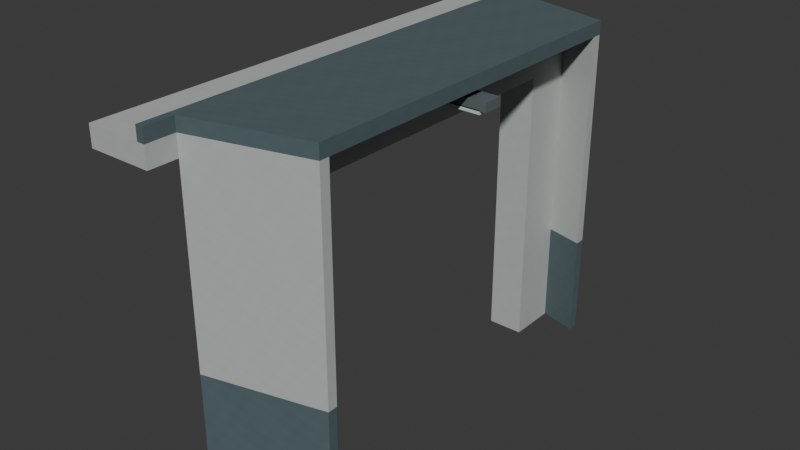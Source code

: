 # Source: AST-STF-G3-024.blend  (saved by Blender 4.3.34; exported with 4.5.12 LTS)
import bpy
from mathutils import Matrix  # noqa: F401  (used for matrix-valued properties, if any)

bpy.ops.wm.read_factory_settings(use_empty=True)
scene = bpy.context.scene
scene.name = 'Scene'

# ---- collections
col_collection = bpy.data.collections.new('Collection'); scene.collection.children.link(col_collection)

# ---- images (referenced by path relative to the original .blend; pixels are not part of the script)
import os
ASSET_DIR = os.environ.get("B2B_ASSET_DIR", "")  # directory of the original .blend (textures are referenced by path, not embedded)
HERE = os.path.dirname(os.path.abspath(__file__))  # packed textures are extracted next to this script under _unpacked/

def load_image(name, relpath, width, height, colorspace="sRGB"):
    """Load a texture the original file referenced (path relative to the .blend, or extracted next to this script)."""
    p = next((c for c in (os.path.join(HERE, relpath), os.path.join(ASSET_DIR, relpath)) if relpath and os.path.exists(c)), "")
    if p:
        img = bpy.data.images.load(p, check_existing=True)
        img.name = name
    else:  # same state as the original file: an image datablock whose file is absent (Cycles renders it pink)
        img = bpy.data.images.new(name, width, height)
        img.source = "FILE"
        img.filepath = "//" + (relpath or name)
    img.colorspace_settings.name = colorspace
    return img
img_staff_bluegrey_paint_png = load_image('staff_bluegrey_paint.png', '_unpacked/staff_bluegrey_paint.06b28083.png', 256, 256, 'sRGB')
img_staff_white_paint_png = load_image('staff_white_paint.png', '_unpacked/staff_white_paint.972c8896.png', 256, 256, 'sRGB')
img_staff_zinc_png = load_image('staff_zinc.png', '_unpacked/staff_zinc.c37cbdb6.png', 256, 256, 'sRGB')
img_staff_opal_png = load_image('staff_opal.png', '_unpacked/staff_opal.cb0b517e.png', 256, 256, 'sRGB')

# ---- materials (node trees are filled in below, after node groups)
mat_astraea_staff_bluegrey_paint = bpy.data.materials.new('ASTRAEA_staff_bluegrey_paint')
mat_astraea_staff_bluegrey_paint.diffuse_color = (0.3176, 0.3843, 0.4039, 1.0)
mat_astraea_staff_white_paint = bpy.data.materials.new('ASTRAEA_staff_white_paint')
mat_astraea_staff_white_paint.diffuse_color = (0.7098, 0.7333, 0.7176, 1.0)
mat_astraea_staff_zinc = bpy.data.materials.new('ASTRAEA_staff_zinc')
mat_astraea_staff_zinc.diffuse_color = (0.5216, 0.5608, 0.5725, 1.0)
mat_astraea_staff_opal = bpy.data.materials.new('ASTRAEA_staff_opal')
mat_astraea_staff_opal.diffuse_color = (0.8039, 0.8588, 0.8549, 1.0)

# ---- material node trees
mat_astraea_staff_bluegrey_paint.use_nodes = True; mat_astraea_staff_bluegrey_paint.node_tree.nodes.clear()
_N = mat_astraea_staff_bluegrey_paint.node_tree.nodes; _L = mat_astraea_staff_bluegrey_paint.node_tree.links
n0 = _N.new('ShaderNodeBsdfPrincipled'); n0.name = 'Principled BSDF'; n0.location = (10, 300)
n0.inputs[2].default_value = 0.78
n1 = _N.new('ShaderNodeOutputMaterial'); n1.name = 'Material Output'; n1.location = (300, 300)
n2 = _N.new('ShaderNodeTexImage'); n2.name = 'Image Texture'; n2.location = (0, 0)
n2.image = img_staff_bluegrey_paint_png
n2.interpolation = 'Closest'
_L.new(n0.outputs[0], n1.inputs[0])
_L.new(n2.outputs[0], n0.inputs[0])
n1.is_active_output = True
mat_astraea_staff_white_paint.use_nodes = True; mat_astraea_staff_white_paint.node_tree.nodes.clear()
_N = mat_astraea_staff_white_paint.node_tree.nodes; _L = mat_astraea_staff_white_paint.node_tree.links
n0 = _N.new('ShaderNodeBsdfPrincipled'); n0.name = 'Principled BSDF'; n0.location = (10, 300)
n0.inputs[2].default_value = 0.76
n1 = _N.new('ShaderNodeOutputMaterial'); n1.name = 'Material Output'; n1.location = (300, 300)
n2 = _N.new('ShaderNodeTexImage'); n2.name = 'Image Texture'; n2.location = (0, 0)
n2.image = img_staff_white_paint_png
n2.interpolation = 'Closest'
_L.new(n0.outputs[0], n1.inputs[0])
_L.new(n2.outputs[0], n0.inputs[0])
n1.is_active_output = True
mat_astraea_staff_zinc.use_nodes = True; mat_astraea_staff_zinc.node_tree.nodes.clear()
_N = mat_astraea_staff_zinc.node_tree.nodes; _L = mat_astraea_staff_zinc.node_tree.links
n0 = _N.new('ShaderNodeBsdfPrincipled'); n0.name = 'Principled BSDF'; n0.location = (10, 300)
n0.inputs[1].default_value = 0.65
n0.inputs[2].default_value = 0.61
n1 = _N.new('ShaderNodeOutputMaterial'); n1.name = 'Material Output'; n1.location = (300, 300)
n2 = _N.new('ShaderNodeTexImage'); n2.name = 'Image Texture'; n2.location = (0, 0)
n2.image = img_staff_zinc_png
n2.interpolation = 'Closest'
_L.new(n0.outputs[0], n1.inputs[0])
_L.new(n2.outputs[0], n0.inputs[0])
n1.is_active_output = True
mat_astraea_staff_opal.use_nodes = True; mat_astraea_staff_opal.node_tree.nodes.clear()
_N = mat_astraea_staff_opal.node_tree.nodes; _L = mat_astraea_staff_opal.node_tree.links
n0 = _N.new('ShaderNodeBsdfPrincipled'); n0.name = 'Principled BSDF'; n0.location = (10, 300)
n0.inputs[2].default_value = 0.45
n1 = _N.new('ShaderNodeOutputMaterial'); n1.name = 'Material Output'; n1.location = (300, 300)
n2 = _N.new('ShaderNodeTexImage'); n2.name = 'Image Texture'; n2.location = (0, 0)
n2.image = img_staff_opal_png
n2.interpolation = 'Closest'
_L.new(n0.outputs[0], n1.inputs[0])
_L.new(n2.outputs[0], n0.inputs[0])
n1.is_active_output = True

# ---- world
world_world = bpy.data.worlds.new('World'); scene.world = world_world
world_world.use_nodes = True; world_world.node_tree.nodes.clear()
_N = world_world.node_tree.nodes; _L = world_world.node_tree.links
n0 = _N.new('ShaderNodeOutputWorld'); n0.name = 'World Output'; n0.location = (300, 300)
n1 = _N.new('ShaderNodeBackground'); n1.name = 'Background'; n1.location = (10, 300)
n1.inputs[0].default_value = (0.05088, 0.05088, 0.05088, 1.0)
_L.new(n1.outputs[0], n0.inputs[0])
n0.is_active_output = True
world_world.color = (0.05088, 0.05088, 0.05088)
world_world.sun_shadow_jitter_overblur = 0.0

# ---- meshes
me_uniformswalllow_0 = bpy.data.meshes.new('UniformsWallLow_0')
me_uniformswalllow_0.from_pydata([(55.06, -433.9, 12.0), (55.06, -433.8, 12.0), (53.88, -434.1, 12.0), (55.06, -433.9, 13.03), (55.06, -433.8, 13.03), (53.88, -434.1, 13.03), (53.88, -434.1, 12.0), (53.88, -434.2, 12.0), (55.06, -433.9, 12.0), (53.88, -434.1, 13.03), (53.88, -434.2, 13.03), (55.06, -433.9, 13.03), (55.06, -433.9, 12.0), (55.06, -433.8, 12.0), (55.06, -433.8, 13.03), (55.06, -433.9, 13.03), (55.06, -433.8, 12.0), (53.88, -434.1, 12.0), (53.88, -434.1, 13.03), (55.06, -433.8, 13.03), (53.88, -434.1, 12.0), (53.88, -434.2, 13.03), (53.88, -434.1, 13.03), (53.88, -434.2, 12.0), (55.06, -433.9, 12.0), (55.06, -433.9, 13.03), (53.88, -434.2, 13.03)], [], [(2, 1, 0), (3, 4, 5), (8, 7, 6), (9, 10, 11), (12, 15, 14, 13), (16, 19, 18, 17), (20, 7, 21, 22), (23, 26, 25, 24)])
_uv = me_uniformswalllow_0.uv_layers.new(name='MetricUV')
_uv.uv.foreach_set('vector', [53.88, 434.1, 55.06, 433.8, 55.06, 433.9, 55.06, -433.9, 55.06, -433.8, 53.88, -434.1, 55.06, 433.9, 53.88, 434.2, 53.88, 434.1, 53.88, -434.1, 53.88, -434.2, 55.06, -433.9, 433.9, 12.0, 433.9, 13.03, 433.8, 13.03, 433.8, 12.0, -53.08, 12.0, -53.08, 13.03, -54.31, 13.03, -54.31, 12.0, 434.1, 12.0, 434.2, 12.0, 434.2, 13.03, 434.1, 13.03, 54.34, 12.0, 54.34, 13.03, 53.12, 13.03, 53.12, 12.0])
me_uniformswalllow_0.materials.append(mat_astraea_staff_bluegrey_paint)
me_uniformswalllow_0.update()
me_uniformswalllow_1 = bpy.data.meshes.new('UniformsWallLow_1')
me_uniformswalllow_1.from_pydata([(55.06, -430.1, 12.0), (55.06, -430.2, 12.0), (55.06, -430.1, 13.03), (53.88, -429.9, 13.03), (55.06, -430.2, 13.03), (53.88, -429.9, 12.0), (55.06, -430.1, 12.0), (53.88, -429.8, 12.0), (53.88, -429.9, 13.03), (55.06, -430.1, 13.03), (53.88, -429.8, 13.03), (53.88, -429.8, 12.0), (53.88, -429.9, 12.0), (53.88, -429.9, 13.03), (53.88, -429.9, 12.0), (55.06, -430.2, 12.0), (55.06, -430.2, 13.03), (53.88, -429.9, 13.03), (55.06, -430.2, 12.0), (55.06, -430.1, 12.0), (55.06, -430.1, 13.03), (55.06, -430.2, 13.03), (55.06, -430.1, 12.0), (53.88, -429.8, 12.0), (53.88, -429.8, 13.03), (55.06, -430.1, 13.03)], [], [(1, 14, 0), (2, 3, 4), (7, 6, 5), (8, 9, 10), (11, 12, 13, 10), (14, 17, 16, 15), (18, 21, 20, 19), (22, 23, 24, 25)])
_uv = me_uniformswalllow_1.uv_layers.new(name='MetricUV')
_uv.uv.foreach_set('vector', [55.06, 430.2, 53.88, 429.9, 55.06, 430.1, 55.06, -430.1, 53.88, -429.9, 55.06, -430.2, 53.88, 429.8, 55.06, 430.1, 53.88, 429.9, 53.88, -429.9, 55.06, -430.1, 53.88, -429.8, 429.8, 12.0, 429.9, 12.0, 429.9, 13.03, 429.8, 13.03, -157.7, 12.0, -157.7, 13.03, -159.0, 13.03, -159.0, 12.0, 430.2, 12.0, 430.2, 13.03, 430.1, 13.03, 430.1, 12.0, -158.9, 12.0, -157.7, 12.0, -157.7, 13.03, -158.9, 13.03])
me_uniformswalllow_1.materials.append(mat_astraea_staff_bluegrey_paint)
me_uniformswalllow_1.update()
me_uniformswallhigh_0 = bpy.data.meshes.new('UniformsWallHigh_0')
me_uniformswallhigh_0.from_pydata([(55.06, -433.9, 13.03), (55.06, -433.8, 13.03), (53.88, -434.1, 13.03), (55.06, -433.9, 15.2), (55.06, -433.8, 15.2), (53.88, -434.1, 15.2), (53.88, -434.1, 13.03), (53.88, -434.2, 13.03), (55.06, -433.9, 13.03), (53.88, -434.1, 15.2), (53.88, -434.2, 15.2), (55.06, -433.9, 15.2), (55.06, -433.9, 13.03), (55.06, -433.8, 13.03), (55.06, -433.8, 15.2), (55.06, -433.9, 15.2), (55.06, -433.8, 13.03), (53.88, -434.1, 13.03), (53.88, -434.1, 15.2), (55.06, -433.8, 15.2), (53.88, -434.1, 13.03), (53.88, -434.2, 15.2), (53.88, -434.1, 15.2), (53.88, -434.2, 13.03), (55.06, -433.9, 13.03), (55.06, -433.9, 15.2), (53.88, -434.2, 15.2)], [], [(2, 1, 0), (3, 5, 4), (8, 7, 6), (9, 11, 10), (12, 15, 14, 13), (16, 17, 18, 19), (20, 7, 21, 22), (23, 26, 25, 24)])
_uv = me_uniformswallhigh_0.uv_layers.new(name='MetricUV')
_uv.uv.foreach_set('vector', [53.88, 434.1, 55.06, 433.8, 55.06, 433.9, 55.06, 433.9, 53.88, 434.1, 55.06, 433.8, 55.06, 433.9, 53.88, 434.2, 53.88, 434.1, 53.88, 434.1, 55.06, 433.9, 53.88, 434.2, 433.9, 13.03, 433.9, 15.2, 433.8, 15.2, 433.8, 13.03, 53.08, 13.03, 54.31, 13.03, 54.31, 15.2, 53.08, 15.2, 434.1, 13.03, 434.2, 13.03, 434.2, 15.2, 434.1, 15.2, 54.34, 13.03, 54.34, 15.2, 53.12, 15.2, 53.12, 13.03])
me_uniformswallhigh_0.materials.append(mat_astraea_staff_white_paint)
me_uniformswallhigh_0.update()
me_uniformswallhigh_1 = bpy.data.meshes.new('UniformsWallHigh_1')
me_uniformswallhigh_1.from_pydata([(55.06, -430.1, 13.03), (55.06, -430.2, 13.03), (55.06, -430.1, 15.2), (53.88, -429.9, 15.2), (55.06, -430.2, 15.2), (53.88, -429.9, 13.03), (55.06, -430.1, 13.03), (53.88, -429.8, 13.03), (53.88, -429.9, 15.2), (55.06, -430.1, 15.2), (53.88, -429.8, 15.2), (53.88, -429.8, 13.03), (53.88, -429.9, 13.03), (53.88, -429.9, 15.2), (53.88, -429.9, 13.03), (55.06, -430.2, 13.03), (55.06, -430.2, 15.2), (53.88, -429.9, 15.2), (55.06, -430.2, 13.03), (55.06, -430.1, 13.03), (55.06, -430.1, 15.2), (55.06, -430.2, 15.2), (55.06, -430.1, 13.03), (53.88, -429.8, 13.03), (53.88, -429.8, 15.2), (55.06, -430.1, 15.2)], [], [(1, 14, 0), (2, 3, 4), (7, 6, 5), (8, 10, 9), (11, 12, 13, 10), (14, 17, 16, 15), (18, 21, 20, 19), (22, 23, 24, 25)])
_uv = me_uniformswallhigh_1.uv_layers.new(name='MetricUV')
_uv.uv.foreach_set('vector', [55.06, 430.2, 53.88, 429.9, 55.06, 430.1, 55.06, -430.1, 53.88, -429.9, 55.06, -430.2, 53.88, 429.8, 55.06, 430.1, 53.88, 429.9, 53.88, 429.9, 53.88, 429.8, 55.06, 430.1, 429.8, 13.03, 429.9, 13.03, 429.9, 15.2, 429.8, 15.2, -157.7, 13.03, -157.7, 15.2, -159.0, 15.2, -159.0, 13.03, 430.2, 13.03, 430.2, 15.2, 430.1, 15.2, 430.1, 13.03, -158.9, 13.03, -157.7, 13.03, -157.7, 15.2, -158.9, 15.2])
me_uniformswallhigh_1.materials.append(mat_astraea_staff_white_paint)
me_uniformswallhigh_1.update()
me_uniformsroof_0 = bpy.data.meshes.new('UniformsRoof_0')
me_uniformsroof_0.from_pydata([(55.06, -430.1, 15.2), (53.88, -429.8, 15.2), (53.88, -429.9, 15.2), (55.06, -430.1, 15.34), (53.88, -429.8, 15.34), (53.88, -429.9, 15.34), (53.88, -434.1, 15.2), (55.06, -433.9, 15.2), (53.88, -434.1, 15.34), (55.06, -433.9, 15.34), (55.06, -430.2, 15.2), (55.06, -430.1, 15.2), (53.88, -429.9, 15.2), (55.06, -430.2, 15.34), (55.06, -430.1, 15.34), (53.88, -429.9, 15.34), (55.06, -433.8, 15.2), (53.88, -434.1, 15.2), (55.06, -433.9, 15.2), (55.06, -433.8, 15.34), (53.88, -434.1, 15.34), (55.06, -433.9, 15.34), (55.06, -433.8, 15.2), (55.06, -430.2, 15.2), (53.88, -429.9, 15.2), (55.06, -433.8, 15.34), (55.06, -430.2, 15.34), (53.88, -429.9, 15.34), (55.06, -433.8, 15.2), (53.88, -429.9, 15.2), (53.88, -434.1, 15.34), (55.06, -433.8, 15.34), (53.88, -429.9, 15.34), (55.06, -430.1, 15.2), (53.88, -429.8, 15.2), (53.88, -429.8, 15.34), (55.06, -430.1, 15.34), (53.88, -429.8, 15.2), (53.88, -429.9, 15.2), (53.88, -429.9, 15.34), (53.88, -429.8, 15.34), (53.88, -429.9, 15.2), (53.88, -434.1, 15.2), (53.88, -434.1, 15.34), (53.88, -429.9, 15.34), (53.88, -434.1, 15.2), (53.88, -434.2, 15.2), (53.88, -434.2, 15.34), (53.88, -434.1, 15.34), (53.88, -434.2, 15.2), (55.06, -433.9, 15.2), (55.06, -433.9, 15.34), (53.88, -434.2, 15.34), (55.06, -433.9, 15.2), (55.06, -433.8, 15.2), (55.06, -433.8, 15.34), (55.06, -433.9, 15.34), (55.06, -433.8, 15.2), (55.06, -430.2, 15.2), (55.06, -430.2, 15.34), (55.06, -433.8, 15.34), (55.06, -430.2, 15.2), (55.06, -430.1, 15.2), (55.06, -430.1, 15.34), (55.06, -430.2, 15.34)], [], [(2, 1, 0), (3, 4, 5), (7, 6, 49), (8, 52, 9), (12, 11, 10), (13, 14, 15), (18, 17, 16), (19, 20, 21), (24, 23, 22), (25, 26, 27), (29, 28, 6), (30, 31, 32), (33, 36, 35, 34), (37, 38, 39, 40), (41, 42, 43, 44), (45, 46, 47, 48), (49, 50, 51, 52), (53, 54, 55, 56), (57, 58, 59, 60), (61, 62, 63, 64)])
_uv = me_uniformsroof_0.uv_layers.new(name='MetricUV')
_uv.uv.foreach_set('vector', [53.88, 429.9, 53.88, 429.8, 55.06, 430.1, 55.06, -430.1, 53.88, -429.8, 53.88, -429.9, 55.06, -433.9, 53.88, -434.1, 53.88, -434.2, 53.88, -434.1, 53.88, -434.2, 55.06, -433.9, 53.88, 429.9, 55.06, 430.1, 55.06, 430.2, 55.06, -430.2, 55.06, -430.1, 53.88, -429.9, 55.06, 433.9, 53.88, 434.1, 55.06, 433.8, 55.06, -433.8, 53.88, -434.1, 55.06, -433.9, 53.88, 429.9, 55.06, 430.2, 55.06, 433.8, 55.06, -433.8, 55.06, -430.2, 53.88, -429.9, 53.88, 429.9, 55.06, 433.8, 53.88, 434.1, 53.88, -434.1, 55.06, -433.8, 53.88, -429.9, 158.9, 15.2, 158.9, 15.34, 157.7, 15.34, 157.7, 15.2, 429.8, 15.2, 429.9, 15.2, 429.9, 15.34, 429.8, 15.34, 429.9, 15.2, 434.1, 15.2, 434.1, 15.34, 429.9, 15.34, 434.1, 15.2, 434.2, 15.2, 434.2, 15.34, 434.1, 15.34, -54.34, 15.2, -53.12, 15.2, -53.12, 15.34, -54.34, 15.34, -433.9, 15.2, -433.8, 15.2, -433.8, 15.34, -433.9, 15.34, -433.8, 15.2, -430.2, 15.2, -430.2, 15.34, -433.8, 15.34, -430.2, 15.2, -430.1, 15.2, -430.1, 15.34, -430.2, 15.34])
me_uniformsroof_0.materials.append(mat_astraea_staff_bluegrey_paint)
me_uniformsroof_0.update()
me_uniformsframehead_0 = bpy.data.meshes.new('UniformsFrameHead_0')
me_uniformsframehead_0.from_pydata([(53.88, -429.5, 14.99), (53.22, -429.5, 14.99), (53.22, -434.5, 14.99), (53.88, -429.5, 15.2), (53.22, -429.5, 15.2), (53.22, -434.5, 15.2), (53.22, -434.5, 14.99), (53.88, -434.5, 14.99), (53.88, -429.5, 14.99), (53.22, -434.5, 15.2), (53.88, -434.5, 15.2), (53.88, -429.5, 15.2), (53.88, -429.5, 14.99), (53.88, -434.5, 14.99), (53.88, -434.5, 15.2), (53.88, -429.5, 15.2), (53.88, -434.5, 14.99), (53.22, -434.5, 14.99), (53.22, -434.5, 15.2), (53.88, -434.5, 15.2), (53.22, -434.5, 14.99), (53.22, -429.5, 14.99), (53.22, -429.5, 15.2), (53.22, -429.5, 14.99), (53.88, -429.5, 14.99), (53.88, -429.5, 15.2)], [], [(2, 0, 1), (3, 4, 5), (8, 6, 7), (9, 10, 11), (12, 13, 14, 15), (16, 17, 18, 19), (20, 21, 22, 9), (23, 24, 25, 22)])
_uv = me_uniformsframehead_0.uv_layers.new(name='MetricUV')
_uv.uv.foreach_set('vector', [53.22, -434.5, 53.88, -429.5, 53.22, -429.5, 53.88, -429.5, 53.22, -429.5, 53.22, -434.5, 53.88, -429.5, 53.22, -434.5, 53.88, -434.5, 53.22, -434.5, 53.88, -434.5, 53.88, -429.5, 429.5, 14.99, 434.5, 14.99, 434.5, 15.2, 429.5, 15.2, -53.88, 14.99, -53.22, 14.99, -53.22, 15.2, -53.88, 15.2, -434.5, 14.99, -429.5, 14.99, -429.5, 15.2, -434.5, 15.2, 53.22, 14.99, 53.88, 14.99, 53.88, 15.2, 53.22, 15.2])
me_uniformsframehead_0.materials.append(mat_astraea_staff_white_paint)
me_uniformsframehead_0.update()
me_uniformsoriginalroofprofilenib_0 = bpy.data.meshes.new('UniformsOriginalRoofProfileNib_0')
me_uniformsoriginalroofprofilenib_0.from_pydata([(53.8, -429.5, 15.2), (53.8, -429.5, 15.34), (53.88, -429.5, 15.34), (53.8, -434.5, 15.2), (53.8, -434.5, 15.34), (53.88, -434.5, 15.34), (53.88, -429.5, 15.34), (53.88, -429.5, 15.2), (53.8, -429.5, 15.2), (53.88, -434.5, 15.34), (53.88, -434.5, 15.2), (53.8, -434.5, 15.2), (53.8, -429.5, 15.2), (53.8, -429.5, 15.34), (53.8, -434.5, 15.34), (53.8, -434.5, 15.2), (53.8, -429.5, 15.34), (53.88, -429.5, 15.34), (53.88, -434.5, 15.34), (53.8, -434.5, 15.34), (53.88, -429.5, 15.34), (53.88, -429.5, 15.2), (53.88, -434.5, 15.2), (53.88, -434.5, 15.34), (53.88, -429.5, 15.2), (53.8, -429.5, 15.2), (53.88, -434.5, 15.2)], [], [(2, 1, 0), (3, 4, 5), (8, 7, 6), (9, 10, 11), (12, 13, 14, 15), (16, 19, 18, 17), (20, 23, 22, 21), (24, 25, 3, 26)])
_uv = me_uniformsoriginalroofprofilenib_0.uv_layers.new(name='MetricUV')
_uv.uv.foreach_set('vector', [53.88, 15.34, 53.8, 15.34, 53.8, 15.2, -53.8, 15.2, -53.8, 15.34, -53.88, 15.34, 53.8, 15.2, 53.88, 15.2, 53.88, 15.34, -53.88, 15.34, -53.88, 15.2, -53.8, 15.2, -429.5, 15.2, -429.5, 15.34, -434.5, 15.34, -434.5, 15.2, 53.8, -429.5, 53.8, -434.5, 53.88, -434.5, 53.88, -429.5, -429.5, 15.34, -434.5, 15.34, -434.5, 15.2, -429.5, 15.2, 53.88, -429.5, 53.8, -429.5, 53.8, -434.5, 53.88, -434.5])
me_uniformsoriginalroofprofilenib_0.materials.append(mat_astraea_staff_bluegrey_paint)
me_uniformsoriginalroofprofilenib_0.update()
me_uniformsdoorsidefit_0 = bpy.data.meshes.new('UniformsDoorSideFit_0')
me_uniformsdoorsidefit_0.from_pydata([(54.32, -430.6, 12.0), (54.68, -430.6, 12.0), (54.68, -430.1, 12.0), (54.32, -430.6, 15.2), (54.68, -430.6, 15.2), (54.68, -430.1, 15.2), (54.68, -430.1, 12.0), (54.32, -430.0, 12.0), (54.32, -430.6, 12.0), (54.68, -430.1, 15.2), (54.32, -430.0, 15.2), (54.32, -430.6, 15.2), (54.32, -430.6, 12.0), (54.68, -430.6, 12.0), (54.68, -430.6, 15.2), (54.68, -430.6, 12.0), (54.68, -430.1, 12.0), (54.68, -430.1, 15.2), (54.68, -430.6, 15.2), (54.68, -430.1, 12.0), (54.32, -430.0, 12.0), (54.68, -430.1, 15.2), (54.32, -430.0, 12.0), (54.32, -430.6, 12.0), (54.32, -430.6, 15.2), (54.32, -430.0, 15.2)], [], [(2, 1, 0), (3, 4, 5), (8, 7, 6), (9, 10, 11), (12, 13, 14, 3), (15, 16, 17, 18), (19, 21, 10, 20), (22, 23, 24, 25)])
_uv = me_uniformsdoorsidefit_0.uv_layers.new(name='MetricUV')
_uv.uv.foreach_set('vector', [54.68, 430.1, 54.68, 430.6, 54.32, 430.6, 54.32, -430.6, 54.68, -430.6, 54.68, -430.1, 54.32, 430.6, 54.32, 430.0, 54.68, 430.1, 54.68, -430.1, 54.32, -430.0, 54.32, -430.6, 54.32, 12.0, 54.68, 12.0, 54.68, 15.2, 54.32, 15.2, -430.6, 12.0, -430.1, 12.0, -430.1, 15.2, -430.6, 15.2, 158.5, 12.0, 158.5, 15.2, 158.2, 15.2, 158.2, 12.0, 430.0, 12.0, 430.6, 12.0, 430.6, 15.2, 430.0, 15.2])
me_uniformsdoorsidefit_0.materials.append(mat_astraea_staff_white_paint)
me_uniformsdoorsidefit_0.update()
me_uniformsdoorsidefit_1 = bpy.data.meshes.new('UniformsDoorSideFit_1')
me_uniformsdoorsidefit_1.from_pydata([(54.32, -433.4, 12.0), (54.68, -433.9, 12.0), (54.68, -433.4, 12.0), (54.32, -433.4, 15.2), (54.68, -433.9, 15.2), (54.68, -433.4, 15.2), (54.68, -433.9, 12.0), (54.32, -433.4, 12.0), (54.32, -434.0, 12.0), (54.68, -433.9, 15.2), (54.32, -433.4, 15.2), (54.32, -434.0, 15.2), (54.68, -433.9, 12.0), (54.68, -433.9, 15.2), (54.32, -434.0, 15.2), (54.68, -433.9, 12.0), (54.68, -433.4, 12.0), (54.68, -433.4, 15.2), (54.68, -433.9, 15.2), (54.68, -433.4, 12.0), (54.32, -433.4, 12.0), (54.32, -433.4, 15.2), (54.68, -433.4, 15.2), (54.32, -433.4, 12.0), (54.32, -434.0, 12.0), (54.32, -434.0, 15.2), (54.32, -433.4, 15.2)], [], [(2, 1, 0), (3, 4, 5), (8, 7, 6), (9, 10, 11), (8, 14, 13, 12), (15, 16, 17, 18), (19, 20, 21, 22), (23, 24, 25, 26)])
_uv = me_uniformsdoorsidefit_1.uv_layers.new(name='MetricUV')
_uv.uv.foreach_set('vector', [54.68, 433.4, 54.68, 433.9, 54.32, 433.4, 54.32, -433.4, 54.68, -433.9, 54.68, -433.4, 54.32, 434.0, 54.32, 433.4, 54.68, 433.9, 54.68, -433.9, 54.32, -433.4, 54.32, -434.0, 53.84, 12.0, 53.84, 15.2, 53.46, 15.2, 53.46, 12.0, -433.9, 12.0, -433.4, 12.0, -433.4, 15.2, -433.9, 15.2, -54.68, 12.0, -54.32, 12.0, -54.32, 15.2, -54.68, 15.2, 433.4, 12.0, 434.0, 12.0, 434.0, 15.2, 433.4, 15.2])
me_uniformsdoorsidefit_1.materials.append(mat_astraea_staff_white_paint)
me_uniformsdoorsidefit_1.update()
me_uniformsdoorhead_0 = bpy.data.meshes.new('UniformsDoorHead_0')
me_uniformsdoorhead_0.from_pydata([(54.68, -430.6, 14.82), (54.32, -430.6, 14.82), (54.32, -433.4, 14.82), (54.68, -430.6, 15.2), (54.32, -430.6, 15.2), (54.32, -433.4, 15.2), (54.32, -433.4, 14.82), (54.68, -433.4, 14.82), (54.68, -430.6, 14.82), (54.32, -433.4, 15.2), (54.68, -433.4, 15.2), (54.68, -430.6, 15.2), (54.68, -430.6, 14.82), (54.68, -433.4, 14.82), (54.68, -433.4, 15.2), (54.68, -430.6, 15.2), (54.68, -433.4, 14.82), (54.32, -433.4, 14.82), (54.32, -433.4, 15.2), (54.68, -433.4, 15.2), (54.32, -433.4, 14.82), (54.32, -430.6, 14.82), (54.32, -430.6, 15.2), (54.32, -430.6, 14.82), (54.68, -430.6, 14.82), (54.68, -430.6, 15.2)], [], [(2, 1, 0), (3, 4, 5), (8, 7, 6), (9, 10, 11), (12, 13, 14, 15), (16, 17, 18, 19), (20, 21, 22, 9), (23, 22, 25, 24)])
_uv = me_uniformsdoorhead_0.uv_layers.new(name='MetricUV')
_uv.uv.foreach_set('vector', [54.32, 433.4, 54.32, 430.6, 54.68, 430.6, 54.68, -430.6, 54.32, -430.6, 54.32, -433.4, 54.68, 430.6, 54.68, 433.4, 54.32, 433.4, 54.32, -433.4, 54.68, -433.4, 54.68, -430.6, 430.6, 14.82, 433.4, 14.82, 433.4, 15.2, 430.6, 15.2, -54.68, 14.82, -54.32, 14.82, -54.32, 15.2, -54.68, 15.2, -433.4, 14.82, -430.6, 14.82, -430.6, 15.2, -433.4, 15.2, -54.32, 14.82, -54.32, 15.2, -54.68, 15.2, -54.68, 14.82])
me_uniformsdoorhead_0.materials.append(mat_astraea_staff_white_paint)
me_uniformsdoorhead_0.update()
me_uniformstask_housing = bpy.data.meshes.new('UniformsTask_Housing')
me_uniformstask_housing.from_pydata([(53.8, -431.9, 15.05), (55.2, -431.9, 15.05), (53.8, -432.1, 15.05), (55.2, -432.1, 15.05), (53.8, -431.9, 15.14), (55.2, -431.9, 15.14), (53.8, -432.1, 15.14), (55.2, -432.1, 15.14)], [], [(0, 1, 3, 2), (4, 6, 7, 5), (0, 4, 5, 1), (2, 3, 7, 6), (0, 2, 6, 4), (1, 5, 7, 3)])
_uv = me_uniformstask_housing.uv_layers.new(name='MetricUV')
_uv.uv.foreach_set('vector', [71.73, 575.8, 73.6, 575.8, 73.6, 576.2, 71.73, 576.2, 71.73, -575.8, 71.73, -576.2, 73.6, -576.2, 73.6, -575.8, -71.73, 20.07, -71.73, 20.19, -73.6, 20.19, -73.6, 20.07, 71.73, 20.07, 73.6, 20.07, 73.6, 20.19, 71.73, 20.19, 575.8, 20.07, 576.2, 20.07, 576.2, 20.19, 575.8, 20.19, -575.8, 20.07, -575.8, 20.19, -576.2, 20.19, -576.2, 20.07])
me_uniformstask_housing.materials.append(mat_astraea_staff_zinc)
me_uniformstask_housing.update()
me_uniformstask_opal = bpy.data.meshes.new('UniformsTask_Opal')
me_uniformstask_opal.from_pydata([(53.86, -431.9, 15.02), (55.14, -431.9, 15.02), (53.86, -432.1, 15.02), (55.14, -432.1, 15.02), (53.86, -431.9, 15.06), (55.14, -431.9, 15.06), (53.86, -432.1, 15.06), (55.14, -432.1, 15.06)], [], [(0, 1, 3, 2), (4, 6, 7, 5), (0, 4, 5, 1), (2, 3, 7, 6), (0, 2, 6, 4), (1, 5, 7, 3)])
_uv = me_uniformstask_opal.uv_layers.new(name='MetricUV')
_uv.uv.foreach_set('vector', [71.81, 575.9, 73.52, 575.9, 73.52, 576.1, 71.81, 576.1, 71.81, -575.9, 71.81, -576.1, 73.52, -576.1, 73.52, -575.9, -71.81, 20.02, -71.81, 20.07, -73.52, 20.07, -73.52, 20.02, 71.81, 20.02, 73.52, 20.02, 73.52, 20.07, 71.81, 20.07, 575.9, 20.02, 576.1, 20.02, 576.1, 20.07, 575.9, 20.07, -575.9, 20.02, -575.9, 20.07, -576.1, 20.07, -576.1, 20.02])
me_uniformstask_opal.materials.append(mat_astraea_staff_opal)
me_uniformstask_opal.update()
me_uniformstask_hanger0 = bpy.data.meshes.new('UniformsTask_Hanger0')
me_uniformstask_hanger0.from_pydata([(53.97, -432.0, 15.14), (54.03, -432.0, 15.14), (53.97, -432.0, 15.14), (54.03, -432.0, 15.14), (53.97, -432.0, 15.21), (54.03, -432.0, 15.21), (53.97, -432.0, 15.21), (54.03, -432.0, 15.21)], [], [(0, 1, 3, 2), (4, 6, 7, 5), (0, 4, 5, 1), (2, 3, 7, 6), (0, 2, 6, 4), (1, 5, 7, 3)])
_uv = me_uniformstask_hanger0.uv_layers.new(name='MetricUV')
_uv.uv.foreach_set('vector', [71.97, 575.9, 72.03, 575.9, 72.03, 576.1, 71.97, 576.1, 71.97, -575.9, 71.97, -576.1, 72.03, -576.1, 72.03, -575.9, -71.97, 20.19, -71.97, 20.28, -72.03, 20.28, -72.03, 20.19, 71.97, 20.19, 72.03, 20.19, 72.03, 20.28, 71.97, 20.28, 575.9, 20.19, 576.1, 20.19, 576.1, 20.28, 575.9, 20.28, -575.9, 20.19, -575.9, 20.28, -576.1, 20.28, -576.1, 20.19])
me_uniformstask_hanger0.materials.append(mat_astraea_staff_zinc)
me_uniformstask_hanger0.update()
me_uniformstask_hanger1 = bpy.data.meshes.new('UniformsTask_Hanger1')
me_uniformstask_hanger1.from_pydata([(54.97, -432.0, 15.14), (55.03, -432.0, 15.14), (54.97, -432.0, 15.14), (55.03, -432.0, 15.14), (54.97, -432.0, 15.21), (55.03, -432.0, 15.21), (54.97, -432.0, 15.21), (55.03, -432.0, 15.21)], [], [(0, 1, 3, 2), (4, 6, 7, 5), (0, 4, 5, 1), (2, 3, 7, 6), (0, 2, 6, 4), (1, 5, 7, 3)])
_uv = me_uniformstask_hanger1.uv_layers.new(name='MetricUV')
_uv.uv.foreach_set('vector', [73.3, 575.9, 73.37, 575.9, 73.37, 576.1, 73.3, 576.1, 73.3, -575.9, 73.3, -576.1, 73.37, -576.1, 73.37, -575.9, -73.3, 20.19, -73.3, 20.28, -73.37, 20.28, -73.37, 20.19, 73.3, 20.19, 73.37, 20.19, 73.37, 20.28, 73.3, 20.28, 575.9, 20.19, 576.1, 20.19, 576.1, 20.28, 575.9, 20.28, -575.9, 20.19, -575.9, 20.28, -576.1, 20.28, -576.1, 20.19])
me_uniformstask_hanger1.materials.append(mat_astraea_staff_zinc)
me_uniformstask_hanger1.update()

# ---- objects
ob_uniformswalllow_0 = bpy.data.objects.new('UniformsWallLow_0', me_uniformswalllow_0)
ob_uniformswalllow_1 = bpy.data.objects.new('UniformsWallLow_1', me_uniformswalllow_1)
ob_uniformswallhigh_0 = bpy.data.objects.new('UniformsWallHigh_0', me_uniformswallhigh_0)
ob_uniformswallhigh_1 = bpy.data.objects.new('UniformsWallHigh_1', me_uniformswallhigh_1)
ob_uniformsroof_0 = bpy.data.objects.new('UniformsRoof_0', me_uniformsroof_0)
ob_uniformsframehead_0 = bpy.data.objects.new('UniformsFrameHead_0', me_uniformsframehead_0)
ob_uniformsoriginalroofprofilenib_0 = bpy.data.objects.new('UniformsOriginalRoofProfileNib_0', me_uniformsoriginalroofprofilenib_0)
ob_uniformsdoorsidefit_0 = bpy.data.objects.new('UniformsDoorSideFit_0', me_uniformsdoorsidefit_0)
ob_uniformsdoorsidefit_1 = bpy.data.objects.new('UniformsDoorSideFit_1', me_uniformsdoorsidefit_1)
ob_uniformsdoorhead_0 = bpy.data.objects.new('UniformsDoorHead_0', me_uniformsdoorhead_0)
ob_uniformstask_housing = bpy.data.objects.new('UniformsTask_Housing', me_uniformstask_housing)
ob_uniformstask_opal = bpy.data.objects.new('UniformsTask_Opal', me_uniformstask_opal)
ob_uniformstask_hanger0 = bpy.data.objects.new('UniformsTask_Hanger0', me_uniformstask_hanger0)
ob_uniformstask_hanger1 = bpy.data.objects.new('UniformsTask_Hanger1', me_uniformstask_hanger1)
ob_uniformstask_datum = bpy.data.objects.new('UniformsTask_Datum', None)

# ---- transforms, parenting, visibility, modifiers, constraints
ob_uniformswalllow_0.location = (0.0, 0.0, 0.0)
ob_uniformswalllow_1.location = (0.0, 0.0, 0.0)
ob_uniformswallhigh_0.location = (0.0, 0.0, 0.0)
ob_uniformswallhigh_1.location = (0.0, 0.0, 0.0)
ob_uniformsroof_0.location = (0.0, 0.0, 0.0)
ob_uniformsframehead_0.location = (0.0, 0.0, 0.0)
ob_uniformsoriginalroofprofilenib_0.location = (0.0, 0.0, 0.0)
ob_uniformsdoorsidefit_0.location = (0.0, 0.0, 0.0)
ob_uniformsdoorsidefit_1.location = (0.0, 0.0, 0.0)
ob_uniformsdoorhead_0.location = (0.0, 0.0, 0.0)
ob_uniformstask_housing.location = (0.0, 0.0, 0.0)
ob_uniformstask_opal.location = (0.0, 0.0, 0.0)
ob_uniformstask_hanger0.location = (0.0, 0.0, 0.0)
ob_uniformstask_hanger1.location = (0.0, 0.0, 0.0)
ob_uniformstask_datum.location = (54.5, -432.0, 15.03)

# ---- collection membership
col_collection.objects.link(ob_uniformswalllow_0)
col_collection.objects.link(ob_uniformswalllow_1)
col_collection.objects.link(ob_uniformswallhigh_0)
col_collection.objects.link(ob_uniformswallhigh_1)
col_collection.objects.link(ob_uniformsroof_0)
col_collection.objects.link(ob_uniformsframehead_0)
col_collection.objects.link(ob_uniformsoriginalroofprofilenib_0)
col_collection.objects.link(ob_uniformsdoorsidefit_0)
col_collection.objects.link(ob_uniformsdoorsidefit_1)
col_collection.objects.link(ob_uniformsdoorhead_0)
col_collection.objects.link(ob_uniformstask_housing)
col_collection.objects.link(ob_uniformstask_opal)
col_collection.objects.link(ob_uniformstask_hanger0)
col_collection.objects.link(ob_uniformstask_hanger1)
col_collection.objects.link(ob_uniformstask_datum)

# ---- scene / render settings (as saved in the file)
scene.frame_start = 1; scene.frame_end = 250; scene.frame_set(1)
scene.render.engine = 'BLENDER_EEVEE_NEXT'
bpy.context.view_layer.update()

# ---- added for rendering (the .blend has no active camera and no usable light): camera, sun
cam_auto = bpy.data.cameras.new('AutoCamera')
cam_auto.lens = 50.0
cam_auto.sensor_width = 36.0
cam_auto.clip_end = 1000.0
ob_auto_camera = bpy.data.objects.new('AutoCamera', cam_auto)
scene.collection.objects.link(ob_auto_camera)
ob_auto_camera.location = (60.0682, -439.027, 18.3546)
ob_auto_camera.rotation_euler = (1.09748, -7.21219e-08, 0.694738)
scene.camera = ob_auto_camera
light_auto_sun = bpy.data.lights.new('AutoSun', 'SUN')
light_auto_sun.energy = 3.0
light_auto_sun.angle = 0.0523599
ob_auto_sun = bpy.data.objects.new('AutoSun', light_auto_sun)
scene.collection.objects.link(ob_auto_sun)
ob_auto_sun.rotation_euler = (0.872665, 0.174533, 0.523599)
bpy.context.view_layer.update()
